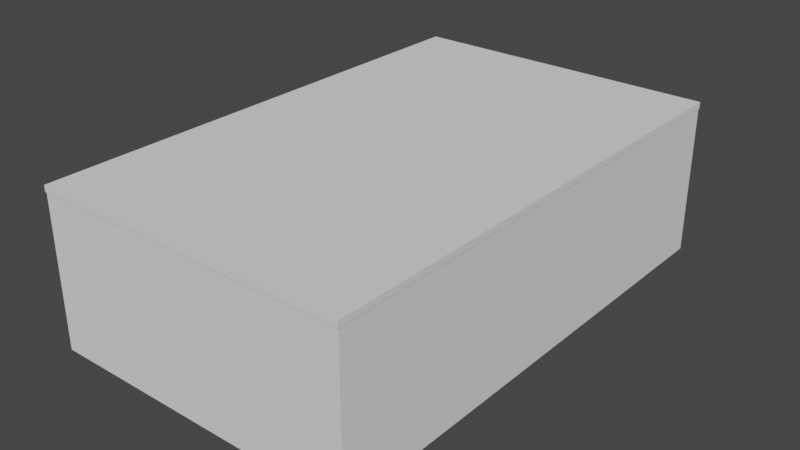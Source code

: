 # Source: new_WIP_map.blend  (saved by Blender 3.0.42; exported with 4.5.12 LTS)
import bpy
from mathutils import Matrix  # noqa: F401  (used for matrix-valued properties, if any)

bpy.ops.wm.read_factory_settings(use_empty=True)
scene = bpy.context.scene
scene.name = 'Scene'

# ---- collections
col_collection = bpy.data.collections.new('Collection'); scene.collection.children.link(col_collection)

# ---- materials (node trees are filled in below, after node groups)
mat_material = bpy.data.materials.new('Material')
mat_material.alpha_threshold = 0.0
mat_material.use_transparent_shadow = False
mat_material.line_color = (0.0, 0.0, 0.0, 1.0)

# ---- material node trees
mat_material.use_nodes = True; mat_material.node_tree.nodes.clear()
_N = mat_material.node_tree.nodes; _L = mat_material.node_tree.links
n0 = _N.new('ShaderNodeOutputMaterial'); n0.name = 'Material Output'; n0.location = (300, 300)
n1 = _N.new('ShaderNodeBsdfPrincipled'); n1.name = 'Principled BSDF'; n1.location = (10, 300)
n1.distribution = 'GGX'
n1.subsurface_method = 'RANDOM_WALK_SKIN'
n1.inputs[2].default_value = 0.4
n1.inputs[3].default_value = 1.45
n1.inputs[27].default_value = (0.0, 0.0, 0.0, 1.0)
n1.inputs[28].default_value = 1.0
_L.new(n1.outputs[0], n0.inputs[0])
n0.is_active_output = True

# ---- world
world_world = bpy.data.worlds.new('World'); scene.world = world_world
world_world.use_nodes = True; world_world.node_tree.nodes.clear()
_N = world_world.node_tree.nodes; _L = world_world.node_tree.links
n0 = _N.new('ShaderNodeOutputWorld'); n0.name = 'World Output'; n0.location = (300, 300)
n1 = _N.new('ShaderNodeBackground'); n1.name = 'Background'; n1.location = (10, 300)
n1.inputs[0].default_value = (0.05088, 0.05088, 0.05088, 1.0)
_L.new(n1.outputs[0], n0.inputs[0])
n0.is_active_output = True
world_world.color = (0.05088, 0.05088, 0.05088)
world_world.use_sun_shadow = False
world_world.sun_shadow_jitter_overblur = 0.0

# ---- meshes
me_cube_003 = bpy.data.meshes.new('Cube.003')
me_cube_003.from_pydata([(-4.2, -12.24, 10.0), (4.2, 12.24, 8.0), (4.788, 2.913, 10.0), (-4.2, 12.24, 8.0), (-4.2, 12.24, 10.0), (-4.2, -29.13, -2.0), (-4.2, -29.13, 5.96e-08), (-4.2, 29.13, 5.96e-08), (4.2, 29.13, -2.0), (4.2, 29.13, 5.96e-08), (19.2, 12.24, 8.0), (19.79, 2.913, 10.0), (10.8, 12.24, 8.0), (10.21, 2.913, 10.0), (10.8, -29.13, -2.0), (19.2, -29.13, -2.0), (10.8, 29.13, -2.0), (19.2, 29.13, -2.0), (34.2, -12.24, 8.0), (25.21, -2.913, 10.0), (25.21, 2.913, 10.0), (25.8, 29.13, 5.96e-08), (25.8, 29.13, -2.0), (34.2, 29.13, -2.0), (34.2, 29.13, 5.96e-08), (25.8, -12.24, 8.0), (25.8, 12.24, 8.0), (41.73, -7.344, 8.0), (41.73, -7.344, 10.0), (-11.73, 7.344, 8.0), (49.75, -7.344, 8.0), (23.55, 35.0, 10.0), (23.55, 35.0, 8.0), (6.446, 35.0, 10.0), (6.446, 35.0, 8.0), (49.75, 41.43, 10.0), (49.75, 41.43, 8.0), (-19.75, 41.43, 10.0), (-19.75, 41.43, 8.0), (41.73, 55.71, 10.0), (41.73, 55.71, 8.0), (-11.73, 55.71, 10.0), (-11.73, 55.71, 8.0), (49.75, 55.71, 10.0), (49.75, 55.71, 8.0), (-19.75, 55.71, 10.0), (-19.75, 55.71, 8.0), (15.0, 40.0, 10.0), (15.0, 40.0, 8.0), (15.0, 55.71, 8.0), (15.0, 55.71, 10.0), (4.2, 12.24, 10.0), (10.8, -12.24, 10.0), (19.2, 12.24, 10.0), (25.8, 12.24, 10.0), (4.788, 2.913, 17.05), (4.788, -2.913, 17.05), (10.21, -2.913, 17.05), (10.21, 2.913, 17.05), (50.05, 2.913, 19.99), (25.21, 2.913, 17.05), (4.788, 2.913, 21.57), (10.21, -2.913, 21.57), (10.21, 2.913, 21.57), (19.79, 2.913, 21.57), (-20.05, -2.913, 19.99), (25.21, -2.913, 21.57), (25.21, 2.913, 21.57), (19.79, -2.913, 17.05), (19.79, 2.913, 17.05), (19.79, -2.913, 21.57), (-20.05, 2.913, 19.99), (-20.05, 2.913, 22.91), (50.05, 2.913, 22.91), (15.0, 2.913, 18.23), (15.0, -2.913, 18.23), (15.0, 2.913, 21.57), (36.39, 40.0, 10.0), (36.39, 40.0, 8.0), (-6.386, 40.0, 10.0), (-6.386, 40.0, 8.0), (15.0, 35.0, 8.0), (15.0, 35.0, 10.0), (15.0, 2.913, 19.57), (23.55, 2.913, 21.57), (23.55, 2.913, 19.57), (6.446, 2.913, 21.57), (6.446, 2.913, 19.57), (4.2, -12.24, 8.0), (4.788, -2.913, 10.0), (-4.2, -12.24, 8.0), (-4.2, 29.13, -2.0), (4.2, -29.13, -2.0), (4.2, -29.13, 5.96e-08), (19.2, -12.24, 8.0), (19.79, -2.913, 10.0), (10.8, -12.24, 8.0), (10.21, -2.913, 10.0), (19.2, 29.13, 5.96e-08), (10.8, 29.13, 5.96e-08), (10.8, -29.13, 5.96e-08), (19.2, -29.13, 5.96e-08), (34.2, 12.24, 8.0), (34.2, 12.24, 10.0), (34.2, -12.24, 10.0), (25.8, -29.13, 5.96e-08), (25.8, -29.13, -2.0), (34.2, -29.13, -2.0), (34.2, -29.13, 5.96e-08), (41.73, 7.344, 8.0), (41.73, 7.344, 10.0), (-11.73, 7.344, 10.0), (-11.73, -7.344, 8.0), (-11.73, -7.344, 10.0), (49.75, 7.344, 8.0), (49.75, 7.344, 10.0), (49.75, -7.344, 10.0), (-19.75, 7.344, 10.0), (-19.75, 7.344, 8.0), (-19.75, -7.344, 8.0), (-19.75, -7.344, 10.0), (23.55, -35.0, 10.0), (23.55, -35.0, 8.0), (6.446, -35.0, 10.0), (6.446, -35.0, 8.0), (49.75, -41.43, 10.0), (49.75, -41.43, 8.0), (-19.75, -41.43, 10.0), (-19.75, -41.43, 8.0), (41.73, -55.71, 10.0), (41.73, -55.71, 8.0), (-11.73, -55.71, 10.0), (-11.73, -55.71, 8.0), (49.75, -55.71, 10.0), (49.75, -55.71, 8.0), (-19.75, -55.71, 10.0), (-19.75, -55.71, 8.0), (15.0, -40.0, 10.0), (15.0, -40.0, 8.0), (15.0, -55.71, 8.0), (15.0, -55.71, 10.0), (4.2, -12.24, 10.0), (10.8, 12.24, 10.0), (19.2, -12.24, 10.0), (25.8, -12.24, 10.0), (50.05, -2.913, 19.99), (25.21, -2.913, 17.05), (4.788, -2.913, 21.57), (-20.05, -2.913, 22.91), (50.05, -2.913, 22.91), (15.0, -2.913, 21.57), (36.39, -40.0, 10.0), (36.39, -40.0, 8.0), (-6.386, -40.0, 10.0), (-6.386, -40.0, 8.0), (15.0, -35.0, 8.0), (15.0, -35.0, 10.0), (15.0, -2.913, 19.57), (23.55, -2.913, 21.57), (23.55, -2.913, 19.57), (6.446, -2.913, 21.57), (6.446, -2.913, 19.57)], [], [(1, 3, 91, 8), (3, 90, 112, 29), (51, 1, 8, 9), (1, 51, 141, 88), (90, 3, 1, 88), (4, 0, 141, 51), (92, 93, 6, 5), (91, 7, 9, 8), (0, 90, 5, 6), (4, 51, 9, 7), (3, 4, 7, 91), (141, 0, 6, 93), (90, 88, 92, 5), (10, 12, 16, 17), (12, 96, 88, 1), (53, 10, 17, 98), (10, 53, 54, 26), (96, 12, 10, 94), (142, 52, 143, 53), (15, 101, 100, 14), (16, 99, 98, 17), (52, 96, 14, 100), (94, 143, 101, 15), (142, 53, 98, 99), (12, 142, 99, 16), (143, 52, 100, 101), (96, 94, 15, 14), (102, 26, 22, 23), (25, 144, 54, 26), (103, 102, 23, 24), (104, 18, 27, 28), (25, 26, 102, 18), (54, 144, 104, 103), (22, 21, 24, 23), (144, 25, 106, 105), (18, 104, 108, 107), (54, 103, 24, 21), (26, 54, 21, 22), (25, 18, 107, 106), (13, 2, 55, 58), (96, 52, 141, 88), (142, 12, 1, 51), (143, 94, 25, 144), (94, 10, 26, 25), (20, 11, 69, 60), (27, 109, 114, 30), (18, 102, 109, 27), (103, 104, 28, 110), (112, 113, 120, 119), (0, 4, 111, 113), (90, 0, 113, 112), (4, 3, 29, 111), (114, 115, 116, 30), (110, 115, 35, 77), (28, 27, 30, 116), (29, 112, 119, 118), (110, 28, 116, 115), (111, 29, 80, 79), (40, 78, 48, 49), (38, 37, 45, 46), (117, 111, 79, 37), (109, 110, 77, 78), (118, 117, 37, 38), (29, 118, 38, 80), (115, 114, 36, 35), (114, 109, 78, 36), (41, 42, 46, 45), (40, 39, 43, 44), (37, 79, 41, 45), (36, 78, 40, 44), (35, 36, 44, 43), (34, 81, 83, 87), (77, 35, 43, 39), (80, 38, 46, 42), (42, 41, 50, 49), (80, 42, 49, 48), (33, 34, 87, 86), (77, 39, 50, 47), (41, 79, 47, 50), (39, 40, 49, 50), (89, 2, 51, 141), (13, 97, 52, 142), (95, 11, 53, 143), (20, 19, 144, 54), (2, 13, 142, 51), (97, 89, 141, 52), (11, 20, 54, 53), (19, 95, 143, 144), (60, 69, 64, 67), (75, 74, 69, 68), (11, 95, 68, 69), (2, 89, 56, 55), (95, 19, 146, 68), (89, 97, 57, 56), (19, 20, 60, 146), (97, 13, 58, 57), (62, 63, 61, 147), (64, 70, 66, 67), (58, 55, 61, 63), (145, 59, 73, 149), (67, 66, 149, 73), (68, 146, 66, 70), (56, 57, 62, 147), (56, 147, 148, 65), (71, 65, 148, 72), (76, 150, 70, 64), (74, 76, 64, 69), (150, 75, 68, 70), (61, 55, 71, 72), (55, 56, 65, 71), (66, 146, 145, 149), (60, 67, 73, 59), (147, 61, 72, 148), (146, 60, 59, 145), (62, 57, 75, 150), (58, 63, 76, 74), (63, 62, 150, 76), (57, 58, 74, 75), (31, 32, 78, 77), (34, 33, 79, 80), (32, 81, 48, 78), (82, 31, 77, 47), (81, 34, 80, 48), (33, 82, 47, 79), (86, 87, 83, 76), (85, 84, 76, 83), (81, 32, 85, 83), (32, 31, 84, 85), (82, 33, 86, 76), (31, 82, 76, 84), (141, 93, 92, 88), (103, 110, 109, 102), (106, 107, 108, 105), (144, 105, 108, 104), (29, 118, 117, 111), (118, 119, 120, 117), (28, 151, 125, 116), (110, 115, 114, 109), (113, 153, 154, 112), (111, 117, 120, 113), (130, 139, 138, 152), (128, 136, 135, 127), (120, 127, 153, 113), (27, 152, 151, 28), (119, 128, 127, 120), (112, 154, 128, 119), (116, 125, 126, 30), (30, 126, 152, 27), (131, 135, 136, 132), (130, 134, 133, 129), (127, 135, 131, 153), (126, 134, 130, 152), (125, 133, 134, 126), (124, 161, 157, 155), (151, 129, 133, 125), (154, 132, 136, 128), (132, 139, 140, 131), (154, 138, 139, 132), (123, 160, 161, 124), (151, 137, 140, 129), (131, 140, 137, 153), (129, 140, 139, 130), (121, 151, 152, 122), (124, 154, 153, 123), (122, 152, 138, 155), (156, 137, 151, 121), (155, 138, 154, 124), (123, 153, 137, 156), (160, 150, 157, 161), (159, 157, 150, 158), (155, 157, 159, 122), (122, 159, 158, 121), (156, 150, 160, 123), (121, 158, 150, 156)])
_uv = me_cube_003.uv_layers.new(name='UVMap')
_uv.uv.foreach_set('vector', [0.375, 0.75, 0.375, 0.5, 0.375, 0.5, 0.375, 0.75, 0.375, 0.5, 0.125, 0.5, 0.125, 0.5, 0.375, 0.5, 0.625, 0.75, 0.375, 0.75, 0.375, 0.75, 0.625, 0.75, 0.375, 0.75, 0.625, 0.75, 0.625, 1.0, 0.375, 1.0, 0.125, 0.5, 0.375, 0.5, 0.375, 0.75, 0.125, 0.75, 0.625, 0.5, 0.875, 0.5, 0.875, 0.75, 0.625, 0.75, 0.375, 0.0, 0.625, 0.0, 0.625, 0.25, 0.375, 0.25, 0.375, 0.5, 0.625, 0.5, 0.625, 0.75, 0.375, 0.75, 0.625, 0.25, 0.375, 0.25, 0.375, 0.25, 0.625, 0.25, 0.625, 0.5, 0.625, 0.75, 0.625, 0.75, 0.625, 0.5, 0.375, 0.5, 0.625, 0.5, 0.625, 0.5, 0.375, 0.5, 0.875, 0.75, 0.875, 0.5, 0.875, 0.5, 0.875, 0.75, 0.125, 0.5, 0.125, 0.75, 0.125, 0.75, 0.125, 0.5, 0.375, 0.75, 0.375, 0.5, 0.375, 0.5, 0.375, 0.75, 0.375, 0.5, 0.125, 0.5, 0.125, 0.5, 0.375, 0.5, 0.625, 0.75, 0.375, 0.75, 0.375, 0.75, 0.625, 0.75, 0.375, 0.75, 0.625, 0.75, 0.625, 0.75, 0.375, 0.75, 0.125, 0.5, 0.375, 0.5, 0.375, 0.75, 0.125, 0.75, 0.625, 0.5, 0.875, 0.5, 0.875, 0.75, 0.625, 0.75, 0.375, 0.0, 0.625, 0.0, 0.625, 0.25, 0.375, 0.25, 0.375, 0.5, 0.625, 0.5, 0.625, 0.75, 0.375, 0.75, 0.625, 0.25, 0.375, 0.25, 0.375, 0.25, 0.625, 0.25, 0.375, 1.0, 0.625, 1.0, 0.625, 1.0, 0.375, 1.0, 0.625, 0.5, 0.625, 0.75, 0.625, 0.75, 0.625, 0.5, 0.375, 0.5, 0.625, 0.5, 0.625, 0.5, 0.375, 0.5, 0.875, 0.75, 0.875, 0.5, 0.875, 0.5, 0.875, 0.75, 0.125, 0.5, 0.125, 0.75, 0.125, 0.75, 0.125, 0.5, 0.375, 0.75, 0.375, 0.5, 0.375, 0.5, 0.375, 0.75, 0.375, 0.25, 0.625, 0.25, 0.625, 0.5, 0.375, 0.5, 0.625, 0.75, 0.375, 0.75, 0.375, 0.75, 0.625, 0.75, 0.625, 1.0, 0.375, 1.0, 0.375, 1.0, 0.625, 1.0, 0.125, 0.5, 0.375, 0.5, 0.375, 0.75, 0.125, 0.75, 0.625, 0.5, 0.875, 0.5, 0.875, 0.75, 0.625, 0.75, 0.375, 0.5, 0.625, 0.5, 0.625, 0.75, 0.375, 0.75, 0.625, 0.25, 0.375, 0.25, 0.375, 0.25, 0.625, 0.25, 0.375, 1.0, 0.625, 1.0, 0.625, 1.0, 0.375, 1.0, 0.625, 0.5, 0.625, 0.75, 0.625, 0.75, 0.625, 0.5, 0.375, 0.5, 0.625, 0.5, 0.625, 0.5, 0.375, 0.5, 0.125, 0.5, 0.125, 0.75, 0.125, 0.75, 0.125, 0.5, 0.631, 0.5, 0.631, 0.5, 0.631, 0.5, 0.631, 0.5, 0.375, 0.25, 0.625, 0.25, 0.625, 0.25, 0.375, 0.25, 0.625, 0.5, 0.375, 0.5, 0.375, 0.5, 0.625, 0.5, 0.625, 1.0, 0.375, 1.0, 0.375, 1.0, 0.625, 1.0, 0.125, 0.75, 0.375, 0.75, 0.375, 0.75, 0.125, 0.75, 0.631, 0.75, 0.631, 0.75, 0.631, 0.75, 0.631, 0.75, 0.125, 0.75, 0.375, 0.75, 0.375, 0.75, 0.125, 0.75, 0.125, 0.75, 0.375, 0.75, 0.375, 0.75, 0.125, 0.75, 0.625, 0.75, 0.875, 0.75, 0.875, 0.75, 0.625, 0.75, 0.375, 0.25, 0.625, 0.25, 0.625, 0.25, 0.375, 0.25, 0.875, 0.5, 0.625, 0.5, 0.625, 0.5, 0.875, 0.5, 0.375, 0.25, 0.625, 0.25, 0.625, 0.25, 0.375, 0.25, 0.625, 0.5, 0.375, 0.5, 0.375, 0.5, 0.625, 0.5, 0.375, 0.75, 0.625, 0.75, 0.625, 1.0, 0.375, 1.0, 0.625, 0.75, 0.625, 0.75, 0.625, 0.75, 0.625, 0.75, 0.625, 1.0, 0.375, 1.0, 0.375, 1.0, 0.625, 1.0, 0.375, 0.5, 0.125, 0.5, 0.125, 0.5, 0.375, 0.5, 0.625, 0.75, 0.875, 0.75, 0.875, 0.75, 0.625, 0.75, 0.625, 0.5, 0.375, 0.5, 0.375, 0.5, 0.625, 0.5, 0.375, 0.75, 0.375, 0.75, 0.375, 0.75, 0.375, 0.75, 0.375, 0.5, 0.625, 0.5, 0.625, 0.5, 0.375, 0.5, 0.625, 0.5, 0.625, 0.5, 0.625, 0.5, 0.625, 0.5, 0.375, 0.75, 0.625, 0.75, 0.625, 0.75, 0.375, 0.75, 0.375, 0.5, 0.625, 0.5, 0.625, 0.5, 0.375, 0.5, 0.375, 0.5, 0.375, 0.5, 0.375, 0.5, 0.375, 0.5, 0.625, 0.75, 0.375, 0.75, 0.375, 0.75, 0.625, 0.75, 0.375, 0.75, 0.375, 0.75, 0.375, 0.75, 0.375, 0.75, 0.625, 0.5, 0.375, 0.5, 0.375, 0.5, 0.625, 0.5, 0.375, 0.75, 0.625, 0.75, 0.625, 0.75, 0.375, 0.75, 0.625, 0.5, 0.625, 0.5, 0.625, 0.5, 0.625, 0.5, 0.375, 0.75, 0.375, 0.75, 0.375, 0.75, 0.375, 0.75, 0.625, 0.75, 0.375, 0.75, 0.375, 0.75, 0.625, 0.75, 0.375, 0.5, 0.375, 0.5, 0.375, 0.5, 0.375, 0.5, 0.625, 0.75, 0.625, 0.75, 0.625, 0.75, 0.625, 0.75, 0.375, 0.5, 0.375, 0.5, 0.375, 0.5, 0.375, 0.5, 0.375, 0.5, 0.625, 0.5, 0.625, 0.5, 0.375, 0.5, 0.375, 0.5, 0.375, 0.5, 0.375, 0.5, 0.375, 0.5, 0.625, 0.5, 0.375, 0.5, 0.375, 0.5, 0.625, 0.5, 0.625, 0.75, 0.625, 0.75, 0.625, 0.75, 0.625, 0.75, 0.625, 0.5, 0.625, 0.5, 0.625, 0.5, 0.625, 0.5, 0.625, 0.75, 0.375, 0.75, 0.375, 0.75, 0.625, 0.75, 0.869, 0.5, 0.631, 0.5, 0.625, 0.5, 0.875, 0.5, 0.631, 0.5, 0.869, 0.5, 0.875, 0.5, 0.625, 0.5, 0.869, 0.75, 0.631, 0.75, 0.625, 0.75, 0.875, 0.75, 0.631, 0.75, 0.869, 0.75, 0.875, 0.75, 0.625, 0.75, 0.631, 0.5, 0.631, 0.5, 0.625, 0.5, 0.625, 0.5, 0.869, 0.5, 0.869, 0.5, 0.875, 0.5, 0.875, 0.5, 0.631, 0.75, 0.631, 0.75, 0.625, 0.75, 0.625, 0.75, 0.869, 0.75, 0.869, 0.75, 0.875, 0.75, 0.875, 0.75, 0.631, 0.75, 0.631, 0.75, 0.631, 0.75, 0.631, 0.75, 0.869, 0.5, 0.631, 0.5, 0.631, 0.5, 0.869, 0.5, 0.631, 0.75, 0.869, 0.75, 0.869, 0.75, 0.631, 0.75, 0.631, 0.5, 0.869, 0.5, 0.869, 0.5, 0.631, 0.5, 0.869, 0.75, 0.869, 0.75, 0.869, 0.75, 0.869, 0.75, 0.869, 0.5, 0.869, 0.5, 0.869, 0.5, 0.869, 0.5, 0.869, 0.75, 0.631, 0.75, 0.631, 0.75, 0.869, 0.75, 0.869, 0.5, 0.631, 0.5, 0.631, 0.5, 0.869, 0.5, 0.869, 0.5, 0.631, 0.5, 0.631, 0.5, 0.869, 0.5, 0.631, 0.75, 0.869, 0.75, 0.869, 0.75, 0.631, 0.75, 0.631, 0.5, 0.631, 0.5, 0.631, 0.5, 0.631, 0.5, 0.869, 0.75, 0.631, 0.75, 0.631, 0.75, 0.869, 0.75, 0.631, 0.75, 0.869, 0.75, 0.869, 0.75, 0.631, 0.75, 0.869, 0.75, 0.869, 0.75, 0.869, 0.75, 0.869, 0.75, 0.869, 0.5, 0.869, 0.5, 0.869, 0.5, 0.869, 0.5, 0.869, 0.5, 0.869, 0.5, 0.869, 0.5, 0.869, 0.5, 0.631, 0.5, 0.869, 0.5, 0.869, 0.5, 0.631, 0.5, 0.631, 0.5, 0.869, 0.5, 0.869, 0.5, 0.631, 0.5, 0.631, 0.5, 0.631, 0.5, 0.631, 0.5, 0.631, 0.5, 0.869, 0.5, 0.869, 0.5, 0.869, 0.5, 0.869, 0.5, 0.631, 0.5, 0.631, 0.5, 0.631, 0.5, 0.631, 0.5, 0.631, 0.5, 0.869, 0.5, 0.869, 0.5, 0.631, 0.5, 0.869, 0.75, 0.869, 0.75, 0.869, 0.75, 0.869, 0.75, 0.631, 0.75, 0.631, 0.75, 0.631, 0.75, 0.631, 0.75, 0.869, 0.5, 0.631, 0.5, 0.631, 0.5, 0.869, 0.5, 0.869, 0.75, 0.631, 0.75, 0.631, 0.75, 0.869, 0.75, 0.869, 0.5, 0.869, 0.5, 0.869, 0.5, 0.869, 0.5, 0.631, 0.5, 0.631, 0.5, 0.631, 0.5, 0.631, 0.5, 0.631, 0.5, 0.869, 0.5, 0.869, 0.5, 0.631, 0.5, 0.869, 0.5, 0.631, 0.5, 0.631, 0.5, 0.869, 0.5, 0.625, 0.75, 0.375, 0.75, 0.375, 0.75, 0.625, 0.75, 0.375, 0.5, 0.625, 0.5, 0.625, 0.5, 0.375, 0.5, 0.375, 0.75, 0.375, 0.75, 0.375, 0.75, 0.375, 0.75, 0.625, 0.75, 0.625, 0.75, 0.625, 0.75, 0.625, 0.75, 0.375, 0.5, 0.375, 0.5, 0.375, 0.5, 0.375, 0.5, 0.625, 0.5, 0.625, 0.5, 0.625, 0.5, 0.625, 0.5, 0.625, 0.5, 0.375, 0.5, 0.375, 0.5, 0.625, 0.5, 0.375, 0.75, 0.625, 0.75, 0.625, 0.75, 0.375, 0.75, 0.375, 0.75, 0.375, 0.75, 0.375, 0.75, 0.375, 0.75, 0.375, 0.75, 0.625, 0.75, 0.625, 0.75, 0.375, 0.75, 0.625, 0.5, 0.625, 0.5, 0.625, 0.5, 0.625, 0.5, 0.625, 0.75, 0.625, 0.75, 0.625, 0.75, 0.625, 0.75, 0.625, 0.75, 0.625, 0.75, 0.375, 0.75, 0.375, 0.75, 0.625, 1.0, 0.625, 1.0, 0.375, 1.0, 0.375, 1.0, 0.375, 0.5, 0.375, 0.75, 0.625, 0.75, 0.625, 0.5, 0.625, 0.5, 0.625, 0.5, 0.625, 0.75, 0.625, 0.75, 0.375, 0.25, 0.375, 0.25, 0.625, 0.25, 0.625, 0.25, 0.375, 0.25, 0.375, 0.5, 0.625, 0.5, 0.625, 0.25, 0.625, 0.75, 0.625, 0.75, 0.625, 0.75, 0.625, 0.75, 0.625, 1.0, 0.625, 1.0, 0.375, 1.0, 0.375, 1.0, 0.625, 0.5, 0.625, 0.5, 0.375, 0.5, 0.375, 0.5, 0.875, 0.5, 0.875, 0.5, 0.625, 0.5, 0.625, 0.5, 0.375, 0.75, 0.375, 0.75, 0.375, 0.75, 0.375, 0.75, 0.375, 0.5, 0.375, 0.5, 0.625, 0.5, 0.625, 0.5, 0.625, 0.5, 0.625, 0.5, 0.625, 0.5, 0.625, 0.5, 0.375, 0.75, 0.375, 0.75, 0.625, 0.75, 0.625, 0.75, 0.375, 0.5, 0.375, 0.5, 0.625, 0.5, 0.625, 0.5, 0.375, 0.5, 0.375, 0.5, 0.375, 0.5, 0.375, 0.5, 0.625, 0.75, 0.625, 0.75, 0.375, 0.75, 0.375, 0.75, 0.375, 0.75, 0.375, 0.75, 0.375, 0.75, 0.375, 0.75, 0.625, 0.5, 0.625, 0.5, 0.375, 0.5, 0.375, 0.5, 0.375, 0.75, 0.375, 0.75, 0.625, 0.75, 0.625, 0.75, 0.625, 0.5, 0.625, 0.5, 0.625, 0.5, 0.625, 0.5, 0.375, 0.75, 0.375, 0.75, 0.375, 0.75, 0.375, 0.75, 0.625, 0.75, 0.625, 0.75, 0.375, 0.75, 0.375, 0.75, 0.375, 0.5, 0.375, 0.5, 0.375, 0.5, 0.375, 0.5, 0.625, 0.75, 0.625, 0.75, 0.625, 0.75, 0.625, 0.75, 0.375, 0.5, 0.375, 0.5, 0.375, 0.5, 0.375, 0.5, 0.375, 0.5, 0.375, 0.5, 0.625, 0.5, 0.625, 0.5, 0.375, 0.5, 0.375, 0.5, 0.375, 0.5, 0.375, 0.5, 0.625, 0.5, 0.625, 0.5, 0.375, 0.5, 0.375, 0.5, 0.625, 0.75, 0.625, 0.75, 0.625, 0.75, 0.625, 0.75, 0.625, 0.5, 0.625, 0.5, 0.625, 0.5, 0.625, 0.5, 0.625, 0.75, 0.625, 0.75, 0.375, 0.75, 0.375, 0.75, 0.625, 0.75, 0.625, 0.75, 0.375, 0.75, 0.375, 0.75, 0.375, 0.5, 0.375, 0.5, 0.625, 0.5, 0.625, 0.5, 0.375, 0.75, 0.375, 0.75, 0.375, 0.75, 0.375, 0.75, 0.625, 0.75, 0.625, 0.75, 0.625, 0.75, 0.625, 0.75, 0.375, 0.5, 0.375, 0.5, 0.375, 0.5, 0.375, 0.5, 0.625, 0.5, 0.625, 0.5, 0.625, 0.5, 0.625, 0.5, 0.625, 0.5, 0.625, 0.5, 0.375, 0.5, 0.375, 0.5, 0.375, 0.75, 0.375, 0.75, 0.625, 0.75, 0.625, 0.75, 0.375, 0.75, 0.375, 0.75, 0.375, 0.75, 0.375, 0.75, 0.375, 0.75, 0.375, 0.75, 0.625, 0.75, 0.625, 0.75, 0.625, 0.5, 0.625, 0.5, 0.625, 0.5, 0.625, 0.5, 0.625, 0.75, 0.625, 0.75, 0.625, 0.75, 0.625, 0.75])
me_cube_003.materials.append(mat_material)
me_cube_003.use_remesh_preserve_volume = False
me_cube_003.use_remesh_preserve_attributes = False
me_cube_003.use_mirror_vertex_groups = False
me_cube_003.update()
me_cube_004 = bpy.data.meshes.new('Cube.004')
me_cube_004.from_pydata([(-5.4, -1.0, -1.0), (-2.7, -1.0, 4.0), (-5.4, 1.0, -1.0), (-2.7, 1.0, 4.0), (5.4, -1.0, -1.0), (2.7, -1.0, 4.0), (5.4, 1.0, -1.0), (2.7, 1.0, 4.0)], [], [(0, 1, 3, 2), (2, 3, 7, 6), (6, 7, 5, 4), (4, 5, 1, 0), (2, 6, 4, 0), (7, 3, 1, 5)])
_uv = me_cube_004.uv_layers.new(name='UVMap')
_uv.uv.foreach_set('vector', [0.375, 0.0, 0.625, 0.0, 0.625, 0.25, 0.375, 0.25, 0.375, 0.25, 0.625, 0.25, 0.625, 0.5, 0.375, 0.5, 0.375, 0.5, 0.625, 0.5, 0.625, 0.75, 0.375, 0.75, 0.375, 0.75, 0.625, 0.75, 0.625, 1.0, 0.375, 1.0, 0.125, 0.5, 0.375, 0.5, 0.375, 0.75, 0.125, 0.75, 0.625, 0.5, 0.875, 0.5, 0.875, 0.75, 0.625, 0.75])
me_cube_004.use_remesh_fix_poles = True
me_cube_004.use_remesh_preserve_attributes = False
me_cube_004.update()
me_cube_005 = bpy.data.meshes.new('Cube.005')
me_cube_005.from_pydata([(-5.4, -1.0, -1.0), (-2.7, -1.0, 4.0), (-5.4, 1.0, -1.0), (-2.7, 1.0, 4.0), (5.4, -1.0, -1.0), (2.7, -1.0, 4.0), (5.4, 1.0, -1.0), (2.7, 1.0, 4.0)], [], [(0, 1, 3, 2), (2, 3, 7, 6), (6, 7, 5, 4), (4, 5, 1, 0), (2, 6, 4, 0), (7, 3, 1, 5)])
_uv = me_cube_005.uv_layers.new(name='UVMap')
_uv.uv.foreach_set('vector', [0.375, 0.0, 0.625, 0.0, 0.625, 0.25, 0.375, 0.25, 0.375, 0.25, 0.625, 0.25, 0.625, 0.5, 0.375, 0.5, 0.375, 0.5, 0.625, 0.5, 0.625, 0.75, 0.375, 0.75, 0.375, 0.75, 0.625, 0.75, 0.625, 1.0, 0.375, 1.0, 0.125, 0.5, 0.375, 0.5, 0.375, 0.75, 0.125, 0.75, 0.625, 0.5, 0.875, 0.5, 0.875, 0.75, 0.625, 0.75])
me_cube_005.use_remesh_fix_poles = True
me_cube_005.use_remesh_preserve_attributes = False
me_cube_005.update()
me_cube_008 = bpy.data.meshes.new('Cube.008')
me_cube_008.from_pydata([(-5.4, -1.0, -1.0), (-2.7, -1.0, 4.0), (-5.4, 1.0, -1.0), (-2.7, 1.0, 4.0), (5.4, -1.0, -1.0), (2.7, -1.0, 4.0), (5.4, 1.0, -1.0), (2.7, 1.0, 4.0)], [], [(0, 1, 3, 2), (2, 3, 7, 6), (6, 7, 5, 4), (4, 5, 1, 0), (2, 6, 4, 0), (7, 3, 1, 5)])
_uv = me_cube_008.uv_layers.new(name='UVMap')
_uv.uv.foreach_set('vector', [0.375, 0.0, 0.625, 0.0, 0.625, 0.25, 0.375, 0.25, 0.375, 0.25, 0.625, 0.25, 0.625, 0.5, 0.375, 0.5, 0.375, 0.5, 0.625, 0.5, 0.625, 0.75, 0.375, 0.75, 0.375, 0.75, 0.625, 0.75, 0.625, 1.0, 0.375, 1.0, 0.125, 0.5, 0.375, 0.5, 0.375, 0.75, 0.125, 0.75, 0.625, 0.5, 0.875, 0.5, 0.875, 0.75, 0.625, 0.75])
me_cube_008.use_remesh_fix_poles = True
me_cube_008.use_remesh_preserve_attributes = False
me_cube_008.update()
me_cube_009 = bpy.data.meshes.new('Cube.009')
me_cube_009.from_pydata([(-5.4, -1.0, -1.0), (-2.7, -1.0, 4.0), (-5.4, 1.0, -1.0), (-2.7, 1.0, 4.0), (5.4, -1.0, -1.0), (2.7, -1.0, 4.0), (5.4, 1.0, -1.0), (2.7, 1.0, 4.0)], [], [(0, 1, 3, 2), (2, 3, 7, 6), (6, 7, 5, 4), (4, 5, 1, 0), (2, 6, 4, 0), (7, 3, 1, 5)])
_uv = me_cube_009.uv_layers.new(name='UVMap')
_uv.uv.foreach_set('vector', [0.375, 0.0, 0.625, 0.0, 0.625, 0.25, 0.375, 0.25, 0.375, 0.25, 0.625, 0.25, 0.625, 0.5, 0.375, 0.5, 0.375, 0.5, 0.625, 0.5, 0.625, 0.75, 0.375, 0.75, 0.375, 0.75, 0.625, 0.75, 0.625, 1.0, 0.375, 1.0, 0.125, 0.5, 0.375, 0.5, 0.375, 0.75, 0.125, 0.75, 0.625, 0.5, 0.875, 0.5, 0.875, 0.75, 0.625, 0.75])
me_cube_009.use_remesh_fix_poles = True
me_cube_009.use_remesh_preserve_attributes = False
me_cube_009.update()
me_cube_001 = bpy.data.meshes.new('Cube.001')
me_cube_001.from_pydata([(-48.65, -78.0, -1.0), (-48.65, -78.0, 1.0), (-48.65, 78.0, -1.0), (-48.65, 78.0, 1.0), (48.65, -78.0, -1.0), (48.65, -78.0, 1.0), (48.65, 78.0, -1.0), (48.65, 78.0, 1.0), (-50.56, 78.0, -1.0), (-50.56, -78.0, -1.0), (-50.56, -78.0, 1.0), (-50.56, 78.0, 1.0), (50.56, 78.0, 1.0), (50.56, 78.0, -1.0), (50.56, -78.0, -1.0), (50.56, -78.0, 1.0), (-48.65, -80.31, -1.0), (-48.65, -80.31, 1.0), (-48.65, 80.31, 1.0), (-48.65, 80.31, -1.0), (48.65, 80.31, -1.0), (48.65, 80.31, 1.0), (48.65, -80.31, 1.0), (48.65, -80.31, -1.0), (-50.56, -80.31, -1.0), (-50.56, -80.31, 1.0), (-50.56, 80.31, 1.0), (-50.56, 80.31, -1.0), (50.56, 80.31, 1.0), (50.56, 80.31, -1.0), (50.56, -80.31, 1.0), (50.56, -80.31, -1.0), (50.56, -80.31, 48.0), (50.56, -78.0, 48.0), (-48.65, -78.0, 48.0), (-48.65, 78.0, 48.0), (48.65, -78.0, 48.0), (48.65, -80.31, 48.0), (48.65, 78.0, 48.0), (-50.56, -78.0, 48.0), (-50.56, 78.0, 48.0), (50.56, 78.0, 48.0), (-48.65, 80.31, 48.0), (48.65, 80.31, 48.0), (-48.65, -80.31, 48.0), (-50.56, 80.31, 48.0), (-50.56, -80.31, 48.0), (50.56, 80.31, 48.0), (-50.7, -80.6, 47.0), (-50.7, -80.6, 49.0), (-50.7, 80.6, 47.0), (-50.7, 80.6, 49.0), (50.7, -80.6, 47.0), (50.7, -80.6, 49.0), (50.7, 80.6, 47.0), (50.7, 80.6, 49.0)], [], [(2, 0, 9, 8), (14, 15, 30, 31), (17, 22, 37, 44), (6, 2, 19, 20), (2, 6, 4, 0), (7, 3, 1, 5), (9, 10, 11, 8), (13, 12, 15, 14), (13, 6, 20, 29), (4, 6, 13, 14), (3, 7, 38, 35), (26, 11, 40, 45), (25, 17, 44, 46), (0, 4, 23, 16), (19, 18, 21, 20), (23, 22, 17, 16), (22, 23, 31, 30), (18, 19, 27, 26), (16, 17, 25, 24), (20, 21, 28, 29), (5, 1, 34, 36), (15, 12, 41, 33), (18, 26, 45, 42), (10, 9, 24, 25), (28, 21, 43, 47), (9, 0, 16, 24), (8, 11, 26, 27), (2, 8, 27, 19), (12, 13, 29, 28), (4, 14, 31, 23), (34, 35, 40, 39), (36, 34, 44, 37), (33, 36, 37, 32), (38, 36, 33, 41), (38, 41, 47, 43), (35, 38, 43, 42), (40, 35, 42, 45), (34, 39, 46, 44), (10, 25, 46, 39), (11, 10, 39, 40), (7, 5, 36, 38), (22, 30, 32, 37), (30, 15, 33, 32), (12, 28, 47, 41), (21, 18, 42, 43), (1, 3, 35, 34), (48, 49, 51, 50), (50, 51, 55, 54), (54, 55, 53, 52), (52, 53, 49, 48), (50, 54, 52, 48), (55, 51, 49, 53)])
_uv = me_cube_001.uv_layers.new(name='UVMap')
_uv.uv.foreach_set('vector', [0.125, 0.5, 0.125, 0.75, 0.125, 0.75, 0.125, 0.5, 0.375, 0.75, 0.625, 0.75, 0.625, 0.75, 0.375, 0.75, 0.625, 1.0, 0.625, 0.75, 0.625, 0.75, 0.625, 1.0, 0.375, 0.5, 0.125, 0.5, 0.125, 0.5, 0.375, 0.5, 0.125, 0.5, 0.375, 0.5, 0.375, 0.75, 0.125, 0.75, 0.625, 0.5, 0.875, 0.5, 0.875, 0.75, 0.625, 0.75, 0.375, 0.0, 0.625, 0.0, 0.625, 0.25, 0.375, 0.25, 0.375, 0.5, 0.625, 0.5, 0.625, 0.75, 0.375, 0.75, 0.375, 0.5, 0.375, 0.5, 0.375, 0.5, 0.375, 0.5, 0.375, 0.75, 0.375, 0.5, 0.375, 0.5, 0.375, 0.75, 0.875, 0.5, 0.625, 0.5, 0.625, 0.5, 0.875, 0.5, 0.625, 0.25, 0.625, 0.25, 0.625, 0.25, 0.625, 0.25, 0.625, 1.0, 0.625, 1.0, 0.625, 1.0, 0.625, 1.0, 0.125, 0.75, 0.375, 0.75, 0.375, 0.75, 0.125, 0.75, 0.375, 0.25, 0.625, 0.25, 0.625, 0.5, 0.375, 0.5, 0.375, 0.75, 0.625, 0.75, 0.625, 1.0, 0.375, 1.0, 0.625, 0.75, 0.375, 0.75, 0.375, 0.75, 0.625, 0.75, 0.625, 0.25, 0.375, 0.25, 0.375, 0.25, 0.625, 0.25, 0.375, 1.0, 0.625, 1.0, 0.625, 1.0, 0.375, 1.0, 0.375, 0.5, 0.625, 0.5, 0.625, 0.5, 0.375, 0.5, 0.625, 0.75, 0.875, 0.75, 0.875, 0.75, 0.625, 0.75, 0.625, 0.75, 0.625, 0.5, 0.625, 0.5, 0.625, 0.75, 0.625, 0.25, 0.625, 0.25, 0.625, 0.25, 0.625, 0.25, 0.625, 0.0, 0.375, 0.0, 0.375, 0.0, 0.625, 0.0, 0.625, 0.5, 0.625, 0.5, 0.625, 0.5, 0.625, 0.5, 0.125, 0.75, 0.125, 0.75, 0.125, 0.75, 0.125, 0.75, 0.375, 0.25, 0.625, 0.25, 0.625, 0.25, 0.375, 0.25, 0.125, 0.5, 0.125, 0.5, 0.125, 0.5, 0.125, 0.5, 0.625, 0.5, 0.375, 0.5, 0.375, 0.5, 0.625, 0.5, 0.375, 0.75, 0.375, 0.75, 0.375, 0.75, 0.375, 0.75, 0.875, 0.75, 0.875, 0.5, 0.875, 0.5, 0.875, 0.75, 0.625, 0.75, 0.875, 0.75, 0.875, 0.75, 0.625, 0.75, 0.625, 0.75, 0.625, 0.75, 0.625, 0.75, 0.625, 0.75, 0.625, 0.5, 0.625, 0.75, 0.625, 0.75, 0.625, 0.5, 0.625, 0.5, 0.625, 0.5, 0.625, 0.5, 0.625, 0.5, 0.875, 0.5, 0.625, 0.5, 0.625, 0.5, 0.875, 0.5, 0.875, 0.5, 0.875, 0.5, 0.875, 0.5, 0.875, 0.5, 0.875, 0.75, 0.875, 0.75, 0.875, 0.75, 0.875, 0.75, 0.625, 0.0, 0.625, 0.0, 0.625, 0.0, 0.625, 0.0, 0.625, 0.25, 0.625, 0.0, 0.625, 0.0, 0.625, 0.25, 0.625, 0.5, 0.625, 0.75, 0.625, 0.75, 0.625, 0.5, 0.625, 0.75, 0.625, 0.75, 0.625, 0.75, 0.625, 0.75, 0.625, 0.75, 0.625, 0.75, 0.625, 0.75, 0.625, 0.75, 0.625, 0.5, 0.625, 0.5, 0.625, 0.5, 0.625, 0.5, 0.625, 0.5, 0.625, 0.25, 0.625, 0.25, 0.625, 0.5, 0.875, 0.75, 0.875, 0.5, 0.875, 0.5, 0.875, 0.75, 0.375, 0.0, 0.625, 0.0, 0.625, 0.25, 0.375, 0.25, 0.375, 0.25, 0.625, 0.25, 0.625, 0.5, 0.375, 0.5, 0.375, 0.5, 0.625, 0.5, 0.625, 0.75, 0.375, 0.75, 0.375, 0.75, 0.625, 0.75, 0.625, 1.0, 0.375, 1.0, 0.125, 0.5, 0.375, 0.5, 0.375, 0.75, 0.125, 0.75, 0.625, 0.5, 0.875, 0.5, 0.875, 0.75, 0.625, 0.75])
me_cube_001.use_remesh_fix_poles = True
me_cube_001.use_remesh_preserve_attributes = False
me_cube_001.update()

# ---- objects
ob_tower = bpy.data.objects.new('tower', me_cube_003)
ob_barrier4 = bpy.data.objects.new('barrier4', me_cube_004)
ob_barrrier1 = bpy.data.objects.new('barrrier1', me_cube_005)
ob_barrier2 = bpy.data.objects.new('barrier2', me_cube_008)
ob_barrier3 = bpy.data.objects.new('barrier3', me_cube_009)
ob_cube = bpy.data.objects.new('Cube', me_cube_001)

# ---- transforms, parenting, visibility, modifiers, constraints
ob_tower.location = (-21.0, 0.0, -1.7)
ob_tower.scale = (1.4, 1.4, 1.7)
ob_tower.lock_rotations_4d = False
ob_tower.empty_display_type = 'ARROWS'
ob_tower.lineart.crease_threshold = 0.0
ob_barrier4.location = (-10.5, 0.0, 0.0)
ob_barrrier1.location = (10.5, 0.0, 0.0)
ob_barrrier1.scale = (-1.0, 1.0, 1.0)
ob_barrier2.location = (-36.83, 0.0, 0.0)
ob_barrier3.location = (36.83, 0.0, 0.0)
ob_barrier3.scale = (-1.0, 1.0, 1.0)
ob_cube.location = (0.0, 0.0, -1.0)

# ---- collection membership
col_collection.objects.link(ob_tower)
col_collection.objects.link(ob_barrier4)
col_collection.objects.link(ob_barrrier1)
col_collection.objects.link(ob_barrier2)
col_collection.objects.link(ob_barrier3)
col_collection.objects.link(ob_cube)

# ---- scene / render settings (as saved in the file)
scene.frame_start = 1; scene.frame_end = 250; scene.frame_set(1)
scene.render.engine = 'BLENDER_EEVEE_NEXT'
scene.cycles.sampling_pattern = 'TABULATED_SOBOL'
scene.cycles.use_light_tree = False
scene.view_settings.view_transform = 'Filmic'
bpy.context.view_layer.update()

# ---- added for rendering (the .blend has no active camera and no usable light): camera, sun
cam_auto = bpy.data.cameras.new('AutoCamera')
cam_auto.lens = 50.0
cam_auto.sensor_width = 36.0
cam_auto.clip_end = 3210.25
ob_auto_camera = bpy.data.objects.new('AutoCamera', cam_auto)
scene.collection.objects.link(ob_auto_camera)
ob_auto_camera.location = (182.921, -219.505, 167.787)
ob_auto_camera.rotation_euler = (1.09748, -7.21219e-08, 0.694738)
scene.camera = ob_auto_camera
light_auto_sun = bpy.data.lights.new('AutoSun', 'SUN')
light_auto_sun.energy = 3.0
light_auto_sun.angle = 0.0523599
ob_auto_sun = bpy.data.objects.new('AutoSun', light_auto_sun)
scene.collection.objects.link(ob_auto_sun)
ob_auto_sun.rotation_euler = (0.872665, 0.174533, 0.523599)
bpy.context.view_layer.update()
